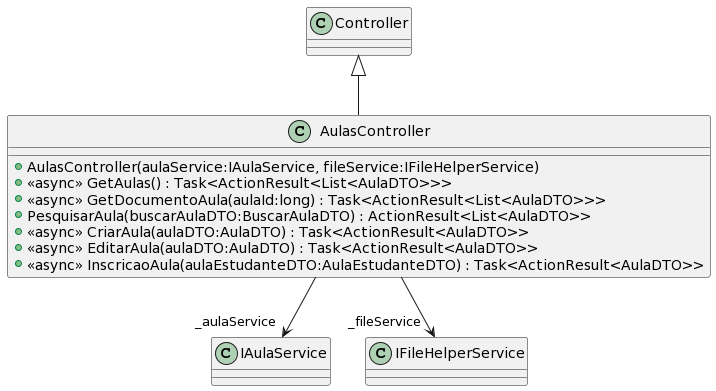

The diagram above was rendered by PlantUML. Its source (embedded in the PNG):
@startuml
class AulasController {
    + AulasController(aulaService:IAulaService, fileService:IFileHelperService)
    + <<async>> GetAulas() : Task<ActionResult<List<AulaDTO>>>
    + <<async>> GetDocumentoAula(aulaId:long) : Task<ActionResult<List<AulaDTO>>>
    + PesquisarAula(buscarAulaDTO:BuscarAulaDTO) : ActionResult<List<AulaDTO>>
    + <<async>> CriarAula(aulaDTO:AulaDTO) : Task<ActionResult<AulaDTO>>
    + <<async>> EditarAula(aulaDTO:AulaDTO) : Task<ActionResult<AulaDTO>>
    + <<async>> InscricaoAula(aulaEstudanteDTO:AulaEstudanteDTO) : Task<ActionResult<AulaDTO>>
}
Controller <|-- AulasController
AulasController --> "_aulaService" IAulaService
AulasController --> "_fileService" IFileHelperService
@enduml